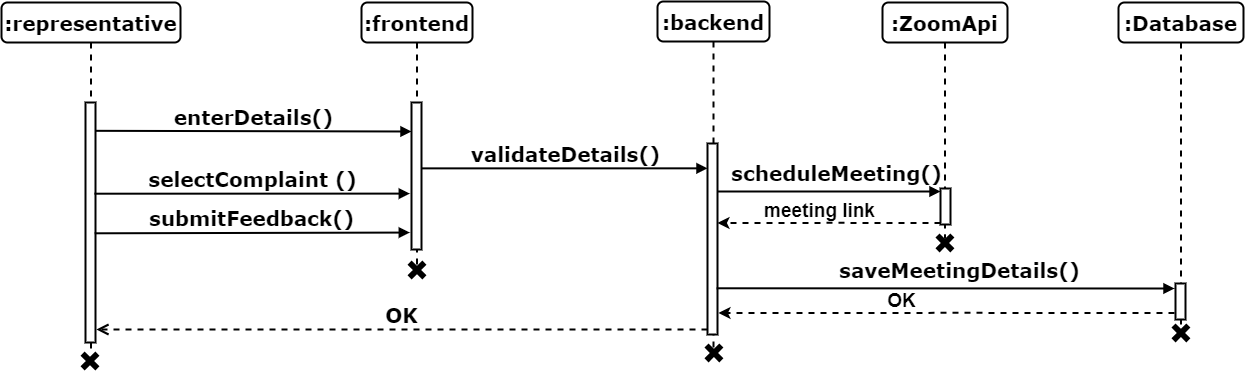

The diagram above was exported from draw.io. Its source (the exported page's mxGraphModel, read from the mxfile embedded in the PNG):
<mxGraphModel dx="1909" dy="1331" grid="0" gridSize="10" guides="1" tooltips="1" connect="1" arrows="1" fold="1" page="0" pageScale="1" pageWidth="1100" pageHeight="850" background="none" math="0" shadow="0">
  <root>
    <mxCell id="0" />
    <mxCell id="1" parent="0" />
    <mxCell id="2" value="enterDetails()" style="html=1;verticalAlign=bottom;endArrow=block;entryX=0;entryY=0;labelBackgroundColor=none;fontFamily=Verdana;fontSize=20;edgeStyle=elbowEdgeStyle;elbow=vertical;strokeWidth=2;fontStyle=1;exitX=1.015;exitY=0.118;exitDx=0;exitDy=0;exitPerimeter=0;" edge="1" source="10" parent="1">
      <mxGeometry relative="1" as="geometry">
        <mxPoint x="71" y="3170" as="sourcePoint" />
        <mxPoint x="410" y="3170.0000000000005" as="targetPoint" />
      </mxGeometry>
    </mxCell>
    <mxCell id="3" value=":frontend" style="shape=umlLifeline;perimeter=lifelinePerimeter;whiteSpace=wrap;html=1;container=1;collapsible=0;recursiveResize=0;outlineConnect=0;rounded=1;shadow=0;comic=0;labelBackgroundColor=none;strokeWidth=2;fontFamily=Verdana;fontSize=20;align=center;fontStyle=1" vertex="1" parent="1">
      <mxGeometry x="360" y="3040" width="111" height="263" as="geometry" />
    </mxCell>
    <mxCell id="4" value="" style="html=1;points=[];perimeter=orthogonalPerimeter;rounded=0;shadow=0;comic=0;labelBackgroundColor=none;strokeWidth=2;fontFamily=Verdana;fontSize=20;align=center;fontStyle=1;whiteSpace=wrap;" vertex="1" parent="3">
      <mxGeometry x="50" y="100" width="10" height="147" as="geometry" />
    </mxCell>
    <mxCell id="5" value=":backend" style="shape=umlLifeline;perimeter=lifelinePerimeter;whiteSpace=wrap;html=1;container=1;collapsible=0;recursiveResize=0;outlineConnect=0;rounded=1;shadow=0;comic=0;labelBackgroundColor=none;strokeWidth=2;fontFamily=Verdana;fontSize=20;align=center;fontStyle=1" vertex="1" parent="1">
      <mxGeometry x="656" y="3039" width="112" height="348" as="geometry" />
    </mxCell>
    <mxCell id="6" value="" style="html=1;points=[];perimeter=orthogonalPerimeter;rounded=0;shadow=0;comic=0;labelBackgroundColor=none;strokeWidth=2;fontFamily=Verdana;fontSize=20;align=center;fontStyle=1;whiteSpace=wrap;" vertex="1" parent="5">
      <mxGeometry x="50" y="142" width="10" height="191" as="geometry" />
    </mxCell>
    <mxCell id="7" value="validateDetails()" style="html=1;verticalAlign=bottom;endArrow=block;labelBackgroundColor=none;fontFamily=Verdana;fontSize=20;edgeStyle=elbowEdgeStyle;elbow=vertical;strokeWidth=2;fontStyle=1;exitX=0.961;exitY=0.818;exitDx=0;exitDy=0;exitPerimeter=0;" edge="1" parent="5">
      <mxGeometry x="0.0004" relative="1" as="geometry">
        <mxPoint x="-236.38999999999987" y="166.8699999999999" as="sourcePoint" />
        <mxPoint x="50" y="166" as="targetPoint" />
        <Array as="points" />
        <mxPoint as="offset" />
      </mxGeometry>
    </mxCell>
    <mxCell id="8" value=":ZoomApi" style="shape=umlLifeline;perimeter=lifelinePerimeter;whiteSpace=wrap;html=1;container=1;collapsible=0;recursiveResize=0;outlineConnect=0;rounded=1;shadow=0;comic=0;labelBackgroundColor=none;strokeWidth=2;fontFamily=Verdana;fontSize=20;align=center;fontStyle=1" vertex="1" parent="1">
      <mxGeometry x="881" y="3040" width="125" height="236" as="geometry" />
    </mxCell>
    <mxCell id="9" value=":representative" style="shape=umlLifeline;perimeter=lifelinePerimeter;whiteSpace=wrap;html=1;container=1;collapsible=0;recursiveResize=0;outlineConnect=0;rounded=1;shadow=0;comic=0;labelBackgroundColor=none;strokeWidth=2;fontFamily=Verdana;fontSize=20;align=center;fontStyle=1" vertex="1" parent="1">
      <mxGeometry y="3040" width="179" height="347" as="geometry" />
    </mxCell>
    <mxCell id="10" value="" style="html=1;points=[];perimeter=orthogonalPerimeter;rounded=0;shadow=0;comic=0;labelBackgroundColor=none;strokeWidth=2;fontFamily=Verdana;fontSize=20;align=center;fontStyle=1;whiteSpace=wrap;" vertex="1" parent="9">
      <mxGeometry x="84" y="100" width="10" height="240" as="geometry" />
    </mxCell>
    <mxCell id="11" value="" style="html=1;points=[];perimeter=orthogonalPerimeter;rounded=0;shadow=0;comic=0;labelBackgroundColor=none;strokeWidth=2;fontFamily=Verdana;fontSize=20;align=center;fontStyle=1;whiteSpace=wrap;" vertex="1" parent="1">
      <mxGeometry x="939" y="3226" width="10" height="36" as="geometry" />
    </mxCell>
    <mxCell id="12" value="scheduleMeeting()" style="html=1;verticalAlign=bottom;endArrow=block;labelBackgroundColor=none;fontFamily=Verdana;fontSize=20;edgeStyle=elbowEdgeStyle;elbow=vertical;strokeWidth=2;fontStyle=1;" edge="1" parent="1">
      <mxGeometry x="0.0629" y="4" relative="1" as="geometry">
        <mxPoint x="716" y="3229" as="sourcePoint" />
        <mxPoint x="939" y="3229" as="targetPoint" />
        <Array as="points">
          <mxPoint x="878" y="3229" />
        </Array>
        <mxPoint as="offset" />
      </mxGeometry>
    </mxCell>
    <mxCell id="13" value="" style="shape=cross;whiteSpace=wrap;html=1;fillColor=#000000;rotation=45;strokeWidth=2;fontSize=20;" vertex="1" parent="1">
      <mxGeometry x="406" y="3298" width="19" height="19" as="geometry" />
    </mxCell>
    <mxCell id="14" value="" style="shape=cross;whiteSpace=wrap;html=1;fillColor=#000000;rotation=45;strokeWidth=2;fontSize=20;" vertex="1" parent="1">
      <mxGeometry x="79" y="3389" width="19" height="19" as="geometry" />
    </mxCell>
    <mxCell id="15" value="" style="shape=cross;whiteSpace=wrap;html=1;fillColor=#000000;rotation=45;strokeWidth=2;fontSize=20;" vertex="1" parent="1">
      <mxGeometry x="933.9350288425444" y="3270.9350288425444" width="19" height="19" as="geometry" />
    </mxCell>
    <mxCell id="16" value="selectComplaint ()" style="html=1;verticalAlign=bottom;endArrow=block;entryX=-0.17;entryY=0.28;labelBackgroundColor=none;fontFamily=Verdana;fontSize=20;edgeStyle=elbowEdgeStyle;elbow=vertical;strokeWidth=2;fontStyle=1;exitX=0.893;exitY=0.38;exitDx=0;exitDy=0;exitPerimeter=0;entryDx=0;entryDy=0;entryPerimeter=0;" edge="1" source="10" parent="1">
      <mxGeometry relative="1" as="geometry">
        <mxPoint x="73" y="3231.56" as="sourcePoint" />
        <mxPoint x="408.29999999999995" y="3230.2000000000003" as="targetPoint" />
      </mxGeometry>
    </mxCell>
    <mxCell id="17" value="" style="shape=cross;whiteSpace=wrap;html=1;fillColor=#000000;rotation=45;strokeWidth=2;fontSize=20;" vertex="1" parent="1">
      <mxGeometry x="702.9350288425444" y="3380.9350288425444" width="19" height="19" as="geometry" />
    </mxCell>
    <mxCell id="18" value="" style="group" vertex="1" connectable="0" parent="1">
      <mxGeometry x="716" y="3231" width="223" height="35" as="geometry" />
    </mxCell>
    <mxCell id="19" style="edgeStyle=orthogonalEdgeStyle;rounded=0;orthogonalLoop=1;jettySize=auto;html=1;entryX=1;entryY=0.259;entryDx=0;entryDy=0;entryPerimeter=0;strokeWidth=2;dashed=1;" edge="1" parent="18">
      <mxGeometry relative="1" as="geometry">
        <mxPoint x="223" y="29.40000000000009" as="sourcePoint" />
        <mxPoint y="29.440000000000055" as="targetPoint" />
        <Array as="points">
          <mxPoint x="112" y="29" />
        </Array>
      </mxGeometry>
    </mxCell>
    <mxCell id="20" value="&lt;b&gt;&lt;font style=&quot;font-size: 19px;&quot;&gt;meeting link&lt;/font&gt;&lt;/b&gt;" style="text;html=1;align=center;verticalAlign=middle;resizable=0;points=[];autosize=1;strokeColor=none;fillColor=none;" vertex="1" parent="18">
      <mxGeometry x="37" width="129" height="35" as="geometry" />
    </mxCell>
    <mxCell id="21" value="OK" style="html=1;verticalAlign=bottom;endArrow=open;dashed=1;endSize=8;labelBackgroundColor=none;fontFamily=Verdana;fontSize=20;edgeStyle=elbowEdgeStyle;elbow=vertical;strokeWidth=2;fontStyle=1;entryX=1.09;entryY=0.949;entryDx=0;entryDy=0;entryPerimeter=0;" edge="1" target="10" parent="1">
      <mxGeometry relative="1" as="geometry">
        <mxPoint x="92.17999999999984" y="3367.7619999999997" as="targetPoint" />
        <Array as="points">
          <mxPoint x="378" y="3367" />
        </Array>
        <mxPoint x="706" y="3367" as="sourcePoint" />
      </mxGeometry>
    </mxCell>
    <mxCell id="22" value="submitFeedback()" style="html=1;verticalAlign=bottom;endArrow=block;entryX=-0.17;entryY=0.28;labelBackgroundColor=none;fontFamily=Verdana;fontSize=20;edgeStyle=elbowEdgeStyle;elbow=vertical;strokeWidth=2;fontStyle=1;exitX=0.918;exitY=0.545;exitDx=0;exitDy=0;exitPerimeter=0;entryDx=0;entryDy=0;entryPerimeter=0;" edge="1" source="10" parent="1">
      <mxGeometry relative="1" as="geometry">
        <mxPoint x="73" y="3271.56" as="sourcePoint" />
        <mxPoint x="408.29999999999995" y="3270.2000000000003" as="targetPoint" />
      </mxGeometry>
    </mxCell>
    <mxCell id="23" value=":Database" style="shape=umlLifeline;perimeter=lifelinePerimeter;whiteSpace=wrap;html=1;container=1;collapsible=0;recursiveResize=0;outlineConnect=0;rounded=1;shadow=0;comic=0;labelBackgroundColor=none;strokeWidth=2;fontFamily=Verdana;fontSize=20;align=center;fontStyle=1" vertex="1" parent="1">
      <mxGeometry x="1117" y="3040" width="125" height="322" as="geometry" />
    </mxCell>
    <mxCell id="24" value="" style="html=1;points=[];perimeter=orthogonalPerimeter;rounded=0;shadow=0;comic=0;labelBackgroundColor=none;strokeWidth=2;fontFamily=Verdana;fontSize=20;align=center;fontStyle=1;whiteSpace=wrap;" vertex="1" parent="1">
      <mxGeometry x="1174" y="3321" width="10" height="36" as="geometry" />
    </mxCell>
    <mxCell id="25" value="saveMeetingDetails()" style="html=1;verticalAlign=bottom;endArrow=block;labelBackgroundColor=none;fontFamily=Verdana;fontSize=20;edgeStyle=elbowEdgeStyle;elbow=vertical;strokeWidth=2;fontStyle=1;exitX=0.907;exitY=0.758;exitDx=0;exitDy=0;exitPerimeter=0;" edge="1" source="6" parent="1">
      <mxGeometry x="0.0629" y="4" relative="1" as="geometry">
        <mxPoint x="950" y="3326" as="sourcePoint" />
        <mxPoint x="1173" y="3326" as="targetPoint" />
        <Array as="points">
          <mxPoint x="1112" y="3326" />
        </Array>
        <mxPoint as="offset" />
      </mxGeometry>
    </mxCell>
    <mxCell id="26" value="" style="shape=cross;whiteSpace=wrap;html=1;fillColor=#000000;rotation=45;strokeWidth=2;fontSize=20;" vertex="1" parent="1">
      <mxGeometry x="1169.9350288425444" y="3360.9350288425444" width="19" height="19" as="geometry" />
    </mxCell>
    <mxCell id="27" value="" style="group" vertex="1" connectable="0" parent="1">
      <mxGeometry x="717" y="3321" width="456" height="35" as="geometry" />
    </mxCell>
    <mxCell id="28" style="edgeStyle=orthogonalEdgeStyle;rounded=0;orthogonalLoop=1;jettySize=auto;html=1;entryX=1;entryY=0.259;entryDx=0;entryDy=0;entryPerimeter=0;strokeWidth=2;dashed=1;" edge="1" parent="27">
      <mxGeometry relative="1" as="geometry">
        <mxPoint x="456.00000000000006" y="29.40000000000009" as="sourcePoint" />
        <mxPoint y="29.440000000000055" as="targetPoint" />
        <Array as="points">
          <mxPoint x="229.0224215246637" y="29" />
        </Array>
      </mxGeometry>
    </mxCell>
    <mxCell id="29" value="&lt;b&gt;&lt;font style=&quot;font-size: 19px;&quot;&gt;OK&lt;/font&gt;&lt;/b&gt;" style="text;html=1;align=center;verticalAlign=middle;resizable=0;points=[];autosize=1;strokeColor=none;fillColor=none;" vertex="1" parent="27">
      <mxGeometry x="159.49775784753365" width="47" height="35" as="geometry" />
    </mxCell>
  </root>
</mxGraphModel>